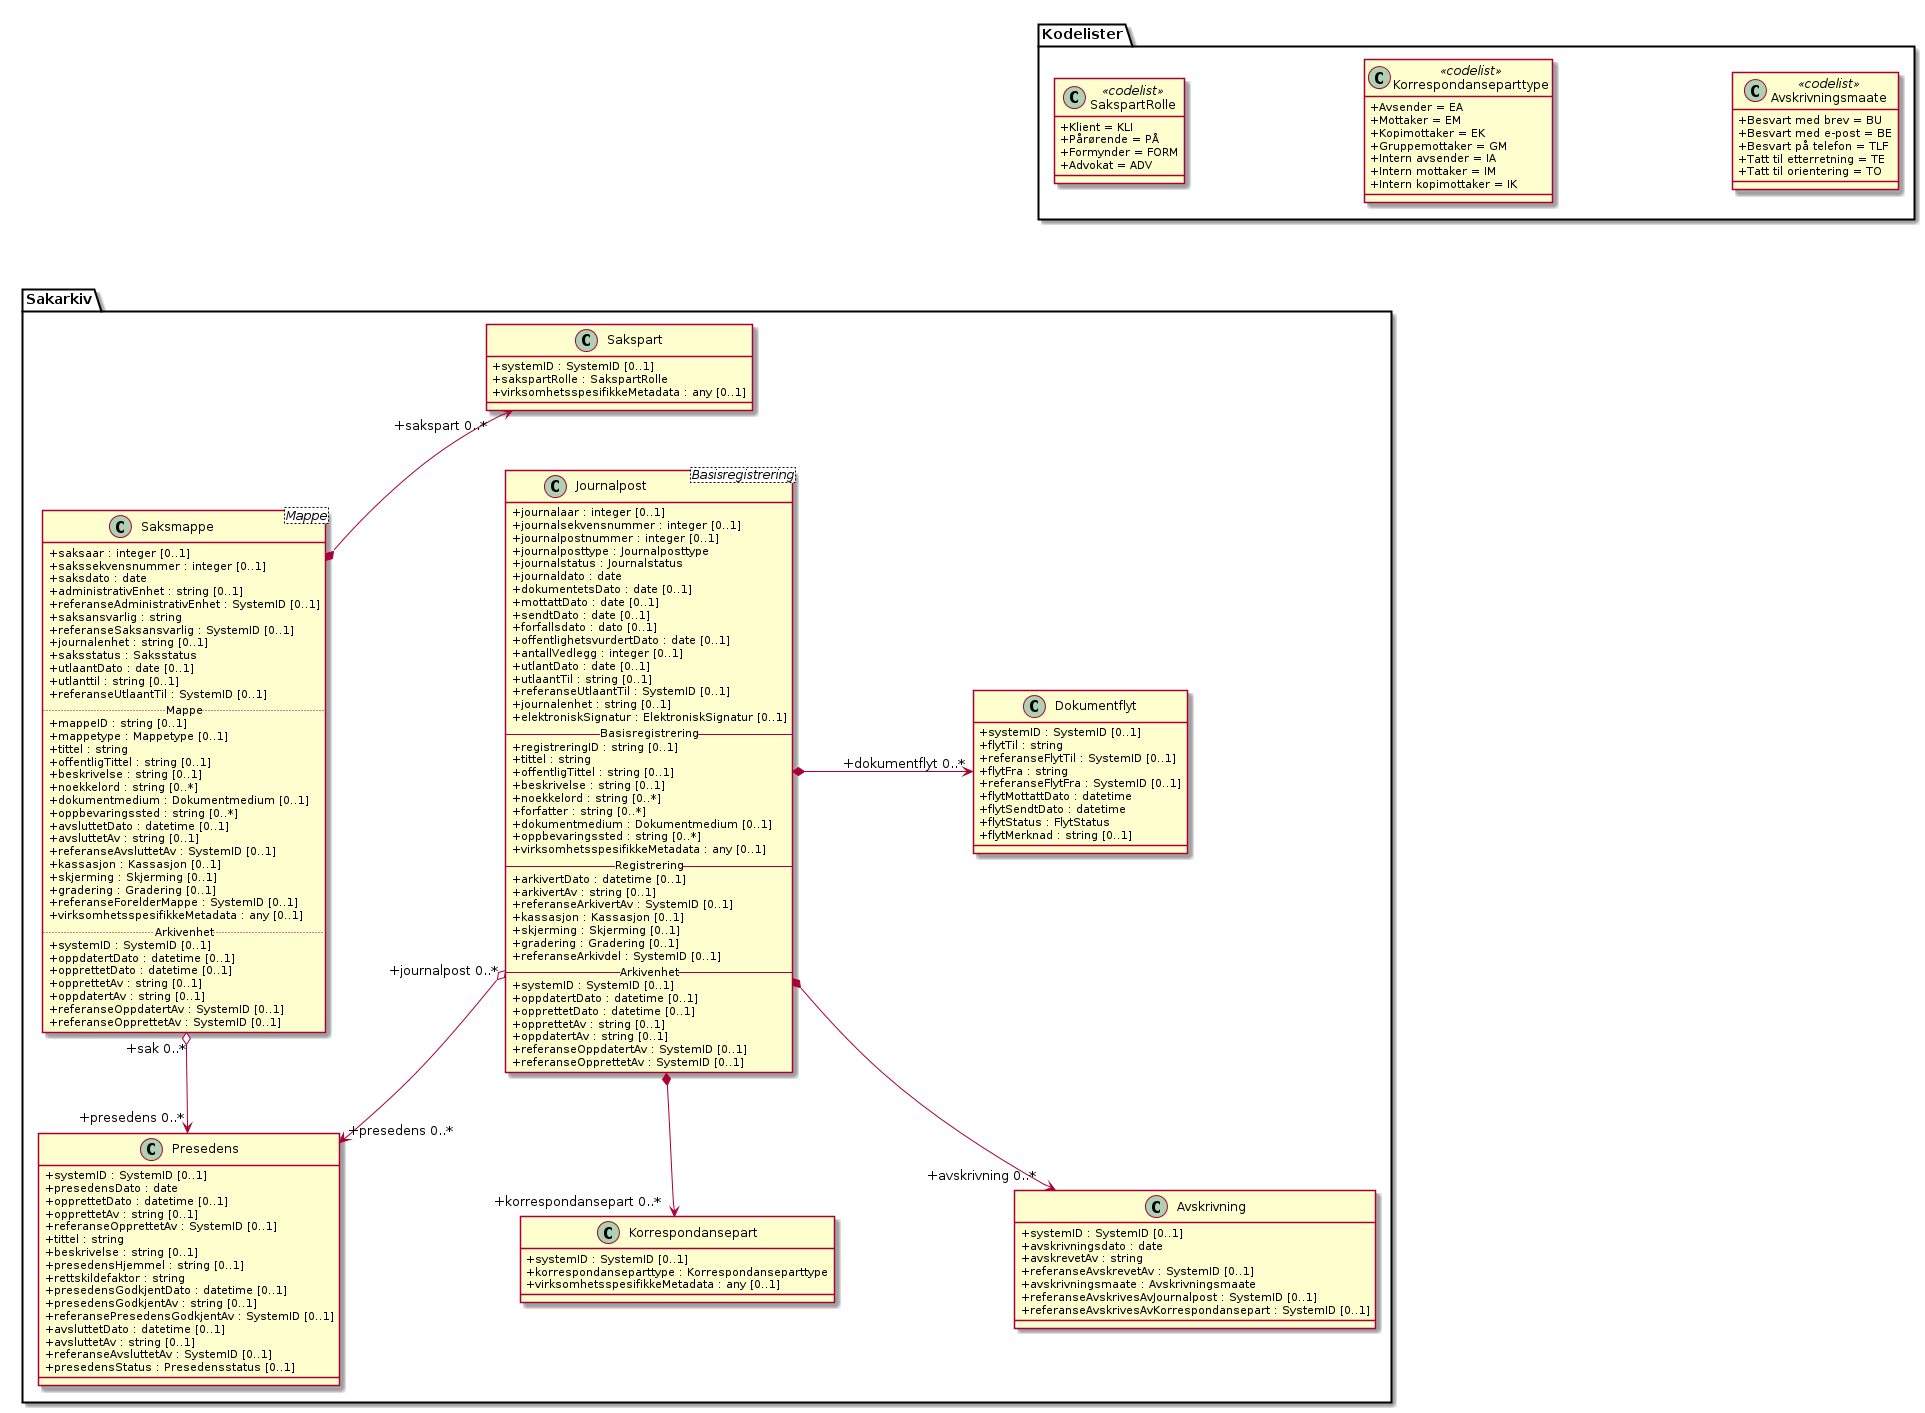

The diagram above was rendered by PlantUML. Its source (embedded in the PNG):
@startuml
skinparam classAttributeIconSize 0
skinparam nodesep 180

class Sakarkiv.Saksmappe <Mappe> {
  +saksaar : integer [0..1]
  +sakssekvensnummer : integer [0..1]
  +saksdato : date
  +administrativEnhet : string [0..1]
  +referanseAdministrativEnhet : SystemID [0..1]
  +saksansvarlig : string
  +referanseSaksansvarlig : SystemID [0..1]
  +journalenhet : string [0..1]
  +saksstatus : Saksstatus
  +utlaantDato : date [0..1]
  +utlanttil : string [0..1]
  +referanseUtlaantTil : SystemID [0..1]
  
  .. Mappe ..
  +mappeID : string [0..1]
  +mappetype : Mappetype [0..1]
  +tittel : string
  +offentligTittel : string [0..1]
  +beskrivelse : string [0..1]
  +noekkelord : string [0..*]
  +dokumentmedium : Dokumentmedium [0..1]
  +oppbevaringssted : string [0..*]
  +avsluttetDato : datetime [0..1]
  +avsluttetAv : string [0..1]
  +referanseAvsluttetAv : SystemID [0..1]
  +kassasjon : Kassasjon [0..1]
  +skjerming : Skjerming [0..1]
  +gradering : Gradering [0..1]
  +referanseForelderMappe : SystemID [0..1]
  +virksomhetsspesifikkeMetadata : any [0..1]
  
  .. Arkivenhet ..
  +systemID : SystemID [0..1]
  +oppdatertDato : datetime [0..1]
  +opprettetDato : datetime [0..1]
  +opprettetAv : string [0..1]
  +oppdatertAv : string [0..1]
  +referanseOppdatertAv : SystemID [0..1]
  +referanseOpprettetAv : SystemID [0..1]
}
class Sakarkiv.Presedens {
  +systemID : SystemID [0..1]
  +presedensDato : date
  +opprettetDato : datetime [0..1]
  +opprettetAv : string [0..1]
  +referanseOpprettetAv : SystemID [0..1]
  +tittel : string
  +beskrivelse : string [0..1]
  +presedensHjemmel : string [0..1]
  +rettskildefaktor : string
  +presedensGodkjentDato : datetime [0..1]
  +presedensGodkjentAv : string [0..1]
  +referansePresedensGodkjentAv : SystemID [0..1]
  +avsluttetDato : datetime [0..1]
  +avsluttetAv : string [0..1]
  +referanseAvsluttetAv : SystemID [0..1]
  +presedensStatus : Presedensstatus [0..1]
}
class Sakarkiv.Sakspart {
  +systemID : SystemID [0..1]
  +sakspartRolle : SakspartRolle
  +virksomhetsspesifikkeMetadata : any [0..1]
}
class Kodelister.SakspartRolle <<codelist>> {
  +Klient = KLI
  +Pårørende = PÅ
  +Formynder = FORM
  +Advokat = ADV
}
class Sakarkiv.Journalpost <Basisregistrering> {
  +journalaar : integer [0..1]
  +journalsekvensnummer : integer [0..1]
  +journalpostnummer : integer [0..1]
  +journalposttype : Journalposttype
  +journalstatus : Journalstatus
  +journaldato : date
  +dokumentetsDato : date [0..1]
  +mottattDato : date [0..1]
  +sendtDato : date [0..1]
  +forfallsdato : dato [0..1]
  +offentlighetsvurdertDato : date [0..1]
  +antallVedlegg : integer [0..1]
  +utlantDato : date [0..1]
  +utlaantTil : string [0..1]
  +referanseUtlaantTil : SystemID [0..1]
  +journalenhet : string [0..1]
  +elektroniskSignatur : ElektroniskSignatur [0..1]

  -- Basisregistrering --
  +registreringID : string [0..1]
  +tittel : string
  +offentligTittel : string [0..1]
  +beskrivelse : string [0..1]
  +noekkelord : string [0..*]
  +forfatter : string [0..*]
  +dokumentmedium : Dokumentmedium [0..1]
  +oppbevaringssted : string [0..*]
  +virksomhetsspesifikkeMetadata : any [0..1]

  -- Registrering --
  +arkivertDato : datetime [0..1]
  +arkivertAv : string [0..1]
  +referanseArkivertAv : SystemID [0..1]
  +kassasjon : Kassasjon [0..1]
  +skjerming : Skjerming [0..1]
  +gradering : Gradering [0..1]
  +referanseArkivdel : SystemID [0..1]

  -- Arkivenhet --
  +systemID : SystemID [0..1]
  +oppdatertDato : datetime [0..1]
  +opprettetDato : datetime [0..1]
  +opprettetAv : string [0..1]
  +oppdatertAv : string [0..1]
  +referanseOppdatertAv : SystemID [0..1]
  +referanseOpprettetAv : SystemID [0..1]
}
class Sakarkiv.Korrespondansepart {
  +systemID : SystemID [0..1]
  +korrespondanseparttype : Korrespondanseparttype
  +virksomhetsspesifikkeMetadata : any [0..1]
}
class Kodelister.Korrespondanseparttype <<codelist>> {
  +Avsender = EA
  +Mottaker = EM
  +Kopimottaker = EK
  +Gruppemottaker = GM
  +Intern avsender = IA
  +Intern mottaker = IM
  +Intern kopimottaker = IK
}
class Sakarkiv.Avskrivning {
  +systemID : SystemID [0..1]
  +avskrivningsdato : date
  +avskrevetAv : string
  +referanseAvskrevetAv : SystemID [0..1]
  +avskrivningsmaate : Avskrivningsmaate
  +referanseAvskrivesAvJournalpost : SystemID [0..1]
  +referanseAvskrivesAvKorrespondansepart : SystemID [0..1]
}
class Kodelister.Avskrivningsmaate <<codelist>> {
  +Besvart med brev = BU
  +Besvart med e-post = BE
  +Besvart på telefon = TLF
  +Tatt til etterretning = TE
  +Tatt til orientering = TO
}
class Sakarkiv.Dokumentflyt {
  +systemID : SystemID [0..1]
  +flytTil : string
  +referanseFlytTil : SystemID [0..1]
  +flytFra : string
  +referanseFlytFra : SystemID [0..1]
  +flytMottattDato : datetime
  +flytSendtDato : datetime
  +flytStatus : FlytStatus
  +flytMerknad : string [0..1]
}

Sakarkiv.Sakspart "+sakspart 0..*" <--* Sakarkiv.Saksmappe
Kodelister.SakspartRolle <-[hidden]--  Sakarkiv.Sakspart
Sakarkiv.Saksmappe "+sak 0..*" o--> "+presedens 0..*" Sakarkiv.Presedens
Sakarkiv.Journalpost "+journalpost 0..*" o--> "+presedens 0..*" Sakarkiv.Presedens
Sakarkiv.Journalpost *--> "+korrespondansepart 0..*" Sakarkiv.Korrespondansepart
Kodelister.Korrespondanseparttype <-[hidden]-- Sakarkiv.Korrespondansepart
Sakarkiv.Journalpost *--> "+avskrivning 0..*" Sakarkiv.Avskrivning
Kodelister.Avskrivningsmaate  <-[hidden]- Sakarkiv.Avskrivning
Sakarkiv.Journalpost *-> "+dokumentflyt 0..*" Sakarkiv.Dokumentflyt
@enduml